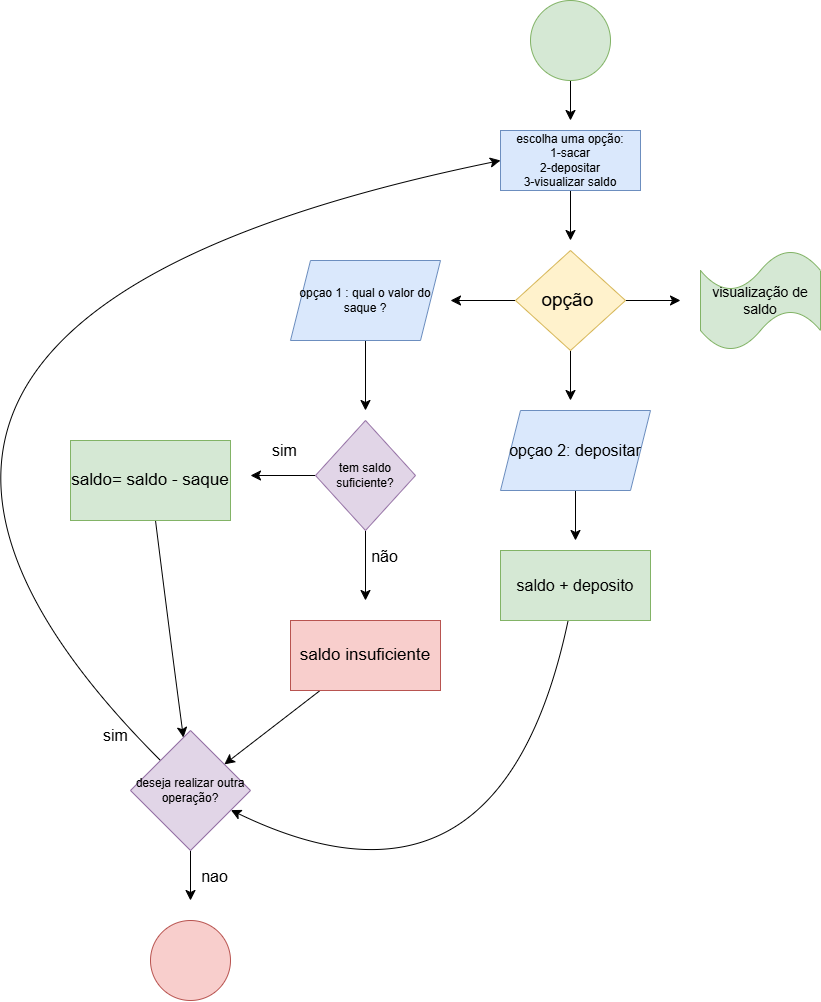

The diagram above was exported from draw.io. Its source (the exported page's mxGraphModel, read from the mxfile embedded in the PNG):
<mxGraphModel dx="2449" dy="2374" grid="1" gridSize="10" guides="1" tooltips="1" connect="1" arrows="1" fold="1" page="0" pageScale="1" pageWidth="827" pageHeight="1169" math="0" shadow="0">
  <root>
    <mxCell id="0" />
    <mxCell id="1" parent="0" />
    <mxCell id="3Xb2bxRr-vDZX0E2OOBp-2" style="edgeStyle=none;curved=1;rounded=0;orthogonalLoop=1;jettySize=auto;html=1;fontSize=12;startSize=8;endSize=8;" parent="1" source="3Xb2bxRr-vDZX0E2OOBp-1" edge="1">
      <mxGeometry relative="1" as="geometry">
        <mxPoint x="210" y="-1080" as="targetPoint" />
      </mxGeometry>
    </mxCell>
    <mxCell id="3Xb2bxRr-vDZX0E2OOBp-1" value="" style="ellipse;whiteSpace=wrap;html=1;fillColor=#d5e8d4;strokeColor=#82b366;" parent="1" vertex="1">
      <mxGeometry x="170" y="-1200" width="80" height="80" as="geometry" />
    </mxCell>
    <mxCell id="3Xb2bxRr-vDZX0E2OOBp-4" style="edgeStyle=none;curved=1;rounded=0;orthogonalLoop=1;jettySize=auto;html=1;fontSize=12;startSize=8;endSize=8;" parent="1" source="3Xb2bxRr-vDZX0E2OOBp-3" edge="1">
      <mxGeometry relative="1" as="geometry">
        <mxPoint x="210" y="-960" as="targetPoint" />
      </mxGeometry>
    </mxCell>
    <mxCell id="3Xb2bxRr-vDZX0E2OOBp-3" value="escolha uma opção:&lt;div&gt;1-sacar&lt;/div&gt;&lt;div&gt;2-depositar&lt;/div&gt;&lt;div&gt;3-visualizar saldo&lt;/div&gt;" style="whiteSpace=wrap;html=1;fillColor=#dae8fc;strokeColor=#6c8ebf;" parent="1" vertex="1">
      <mxGeometry x="140" y="-1070" width="140" height="60" as="geometry" />
    </mxCell>
    <mxCell id="3Xb2bxRr-vDZX0E2OOBp-6" style="edgeStyle=none;curved=1;rounded=0;orthogonalLoop=1;jettySize=auto;html=1;fontSize=12;startSize=8;endSize=8;" parent="1" source="3Xb2bxRr-vDZX0E2OOBp-5" edge="1">
      <mxGeometry relative="1" as="geometry">
        <mxPoint x="90" y="-900" as="targetPoint" />
      </mxGeometry>
    </mxCell>
    <mxCell id="3Xb2bxRr-vDZX0E2OOBp-8" style="edgeStyle=none;curved=1;rounded=0;orthogonalLoop=1;jettySize=auto;html=1;fontSize=12;startSize=8;endSize=8;" parent="1" source="3Xb2bxRr-vDZX0E2OOBp-5" edge="1">
      <mxGeometry relative="1" as="geometry">
        <mxPoint x="210" y="-800" as="targetPoint" />
      </mxGeometry>
    </mxCell>
    <mxCell id="3Xb2bxRr-vDZX0E2OOBp-10" style="edgeStyle=none;curved=1;rounded=0;orthogonalLoop=1;jettySize=auto;html=1;fontSize=12;startSize=8;endSize=8;" parent="1" source="3Xb2bxRr-vDZX0E2OOBp-5" edge="1">
      <mxGeometry relative="1" as="geometry">
        <mxPoint x="320" y="-900" as="targetPoint" />
      </mxGeometry>
    </mxCell>
    <mxCell id="3Xb2bxRr-vDZX0E2OOBp-5" value="&lt;font style=&quot;font-size: 19px;&quot;&gt;opção&amp;nbsp;&lt;/font&gt;" style="rhombus;whiteSpace=wrap;html=1;fillColor=#fff2cc;strokeColor=#d6b656;" parent="1" vertex="1">
      <mxGeometry x="155" y="-950" width="110" height="100" as="geometry" />
    </mxCell>
    <mxCell id="jLG4pCqEqeVOO7QDguHf-1" style="edgeStyle=none;curved=1;rounded=0;orthogonalLoop=1;jettySize=auto;html=1;fontSize=12;startSize=8;endSize=8;" parent="1" source="3Xb2bxRr-vDZX0E2OOBp-7" edge="1">
      <mxGeometry relative="1" as="geometry">
        <mxPoint x="5" y="-790" as="targetPoint" />
      </mxGeometry>
    </mxCell>
    <mxCell id="3Xb2bxRr-vDZX0E2OOBp-7" value="opçao 1 : qual o valor do saque ?" style="shape=parallelogram;perimeter=parallelogramPerimeter;whiteSpace=wrap;html=1;fixedSize=1;fillColor=#dae8fc;strokeColor=#6c8ebf;" parent="1" vertex="1">
      <mxGeometry x="-70" y="-940" width="150" height="80" as="geometry" />
    </mxCell>
    <mxCell id="3Xb2bxRr-vDZX0E2OOBp-15" style="edgeStyle=none;curved=1;rounded=0;orthogonalLoop=1;jettySize=auto;html=1;fontSize=12;startSize=8;endSize=8;" parent="1" source="3Xb2bxRr-vDZX0E2OOBp-9" edge="1">
      <mxGeometry relative="1" as="geometry">
        <mxPoint x="215" y="-660" as="targetPoint" />
      </mxGeometry>
    </mxCell>
    <mxCell id="3Xb2bxRr-vDZX0E2OOBp-9" value="&lt;font style=&quot;font-size: 16px;&quot;&gt;opçao 2: depositar&lt;/font&gt;" style="shape=parallelogram;perimeter=parallelogramPerimeter;whiteSpace=wrap;html=1;fixedSize=1;fillColor=#dae8fc;strokeColor=#6c8ebf;" parent="1" vertex="1">
      <mxGeometry x="140" y="-790" width="150" height="80" as="geometry" />
    </mxCell>
    <mxCell id="3Xb2bxRr-vDZX0E2OOBp-14" value="&lt;font style=&quot;font-size: 14px;&quot;&gt;visualização de saldo&lt;/font&gt;" style="shape=tape;whiteSpace=wrap;html=1;fillColor=#d5e8d4;strokeColor=#82b366;" parent="1" vertex="1">
      <mxGeometry x="340" y="-950" width="120" height="100" as="geometry" />
    </mxCell>
    <mxCell id="jLG4pCqEqeVOO7QDguHf-21" style="edgeStyle=none;curved=1;rounded=0;orthogonalLoop=1;jettySize=auto;html=1;fontSize=12;startSize=8;endSize=8;" parent="1" source="3Xb2bxRr-vDZX0E2OOBp-16" target="jLG4pCqEqeVOO7QDguHf-9" edge="1">
      <mxGeometry relative="1" as="geometry">
        <Array as="points">
          <mxPoint x="140" y="-260" />
        </Array>
      </mxGeometry>
    </mxCell>
    <mxCell id="3Xb2bxRr-vDZX0E2OOBp-16" value="&lt;font style=&quot;font-size: 16px;&quot;&gt;saldo + deposito&lt;/font&gt;" style="whiteSpace=wrap;html=1;fillColor=#d5e8d4;strokeColor=#82b366;" parent="1" vertex="1">
      <mxGeometry x="140" y="-650" width="150" height="70" as="geometry" />
    </mxCell>
    <mxCell id="jLG4pCqEqeVOO7QDguHf-3" style="edgeStyle=none;curved=1;rounded=0;orthogonalLoop=1;jettySize=auto;html=1;fontSize=12;startSize=8;endSize=8;" parent="1" source="jLG4pCqEqeVOO7QDguHf-2" edge="1">
      <mxGeometry relative="1" as="geometry">
        <mxPoint x="-110" y="-725" as="targetPoint" />
      </mxGeometry>
    </mxCell>
    <mxCell id="jLG4pCqEqeVOO7QDguHf-6" style="edgeStyle=none;curved=1;rounded=0;orthogonalLoop=1;jettySize=auto;html=1;fontSize=12;startSize=8;endSize=8;" parent="1" source="jLG4pCqEqeVOO7QDguHf-2" edge="1">
      <mxGeometry relative="1" as="geometry">
        <mxPoint x="5" y="-600" as="targetPoint" />
      </mxGeometry>
    </mxCell>
    <mxCell id="jLG4pCqEqeVOO7QDguHf-2" value="tem saldo suficiente?" style="rhombus;whiteSpace=wrap;html=1;fillColor=#e1d5e7;strokeColor=#9673a6;" parent="1" vertex="1">
      <mxGeometry x="-45" y="-780" width="100" height="110" as="geometry" />
    </mxCell>
    <mxCell id="jLG4pCqEqeVOO7QDguHf-11" style="edgeStyle=none;curved=1;rounded=0;orthogonalLoop=1;jettySize=auto;html=1;fontSize=12;startSize=8;endSize=8;" parent="1" source="jLG4pCqEqeVOO7QDguHf-4" target="jLG4pCqEqeVOO7QDguHf-9" edge="1">
      <mxGeometry relative="1" as="geometry">
        <Array as="points">
          <mxPoint x="-190" y="-560" />
        </Array>
      </mxGeometry>
    </mxCell>
    <mxCell id="jLG4pCqEqeVOO7QDguHf-4" value="&lt;font style=&quot;font-size: 17px;&quot;&gt;saldo= saldo - saque&lt;/font&gt;" style="whiteSpace=wrap;html=1;fillColor=#d5e8d4;strokeColor=#82b366;" parent="1" vertex="1">
      <mxGeometry x="-290" y="-760" width="160" height="80" as="geometry" />
    </mxCell>
    <mxCell id="jLG4pCqEqeVOO7QDguHf-5" value="sim" style="text;html=1;align=center;verticalAlign=middle;resizable=0;points=[];autosize=1;strokeColor=none;fillColor=none;fontSize=16;" parent="1" vertex="1">
      <mxGeometry x="-101" y="-765" width="50" height="30" as="geometry" />
    </mxCell>
    <mxCell id="jLG4pCqEqeVOO7QDguHf-20" style="edgeStyle=none;curved=1;rounded=0;orthogonalLoop=1;jettySize=auto;html=1;fontSize=12;startSize=8;endSize=8;" parent="1" source="jLG4pCqEqeVOO7QDguHf-7" target="jLG4pCqEqeVOO7QDguHf-9" edge="1">
      <mxGeometry relative="1" as="geometry" />
    </mxCell>
    <mxCell id="jLG4pCqEqeVOO7QDguHf-7" value="&lt;font style=&quot;font-size: 17px;&quot;&gt;saldo insuficiente&lt;/font&gt;" style="whiteSpace=wrap;html=1;fillColor=#f8cecc;strokeColor=#b85450;" parent="1" vertex="1">
      <mxGeometry x="-70" y="-580" width="150" height="70" as="geometry" />
    </mxCell>
    <mxCell id="jLG4pCqEqeVOO7QDguHf-8" value="não" style="text;html=1;align=center;verticalAlign=middle;resizable=0;points=[];autosize=1;strokeColor=none;fillColor=none;fontSize=16;" parent="1" vertex="1">
      <mxGeometry x="-1" y="-659" width="50" height="30" as="geometry" />
    </mxCell>
    <mxCell id="jLG4pCqEqeVOO7QDguHf-14" style="edgeStyle=none;curved=1;rounded=0;orthogonalLoop=1;jettySize=auto;html=1;fontSize=12;startSize=8;endSize=8;" parent="1" source="jLG4pCqEqeVOO7QDguHf-9" edge="1">
      <mxGeometry relative="1" as="geometry">
        <mxPoint x="-170" y="-300" as="targetPoint" />
      </mxGeometry>
    </mxCell>
    <mxCell id="jLG4pCqEqeVOO7QDguHf-23" style="edgeStyle=none;curved=1;rounded=0;orthogonalLoop=1;jettySize=auto;html=1;entryX=0;entryY=0.5;entryDx=0;entryDy=0;fontSize=12;startSize=8;endSize=8;" parent="1" source="jLG4pCqEqeVOO7QDguHf-9" target="3Xb2bxRr-vDZX0E2OOBp-3" edge="1">
      <mxGeometry relative="1" as="geometry">
        <Array as="points">
          <mxPoint x="-640" y="-880" />
        </Array>
      </mxGeometry>
    </mxCell>
    <mxCell id="jLG4pCqEqeVOO7QDguHf-9" value="deseja realizar outra operação?" style="rhombus;whiteSpace=wrap;html=1;fillColor=#e1d5e7;strokeColor=#9673a6;" parent="1" vertex="1">
      <mxGeometry x="-230" y="-470" width="120" height="120" as="geometry" />
    </mxCell>
    <mxCell id="jLG4pCqEqeVOO7QDguHf-13" value="sim" style="text;html=1;align=center;verticalAlign=middle;resizable=0;points=[];autosize=1;strokeColor=none;fillColor=none;fontSize=16;" parent="1" vertex="1">
      <mxGeometry x="-270" y="-480" width="50" height="30" as="geometry" />
    </mxCell>
    <mxCell id="jLG4pCqEqeVOO7QDguHf-15" value="" style="ellipse;whiteSpace=wrap;html=1;fillColor=#f8cecc;strokeColor=#b85450;" parent="1" vertex="1">
      <mxGeometry x="-210" y="-280" width="80" height="80" as="geometry" />
    </mxCell>
    <mxCell id="jLG4pCqEqeVOO7QDguHf-16" value="nao" style="text;html=1;align=center;verticalAlign=middle;resizable=0;points=[];autosize=1;strokeColor=none;fillColor=none;fontSize=16;" parent="1" vertex="1">
      <mxGeometry x="-171" y="-339" width="50" height="30" as="geometry" />
    </mxCell>
  </root>
</mxGraphModel>